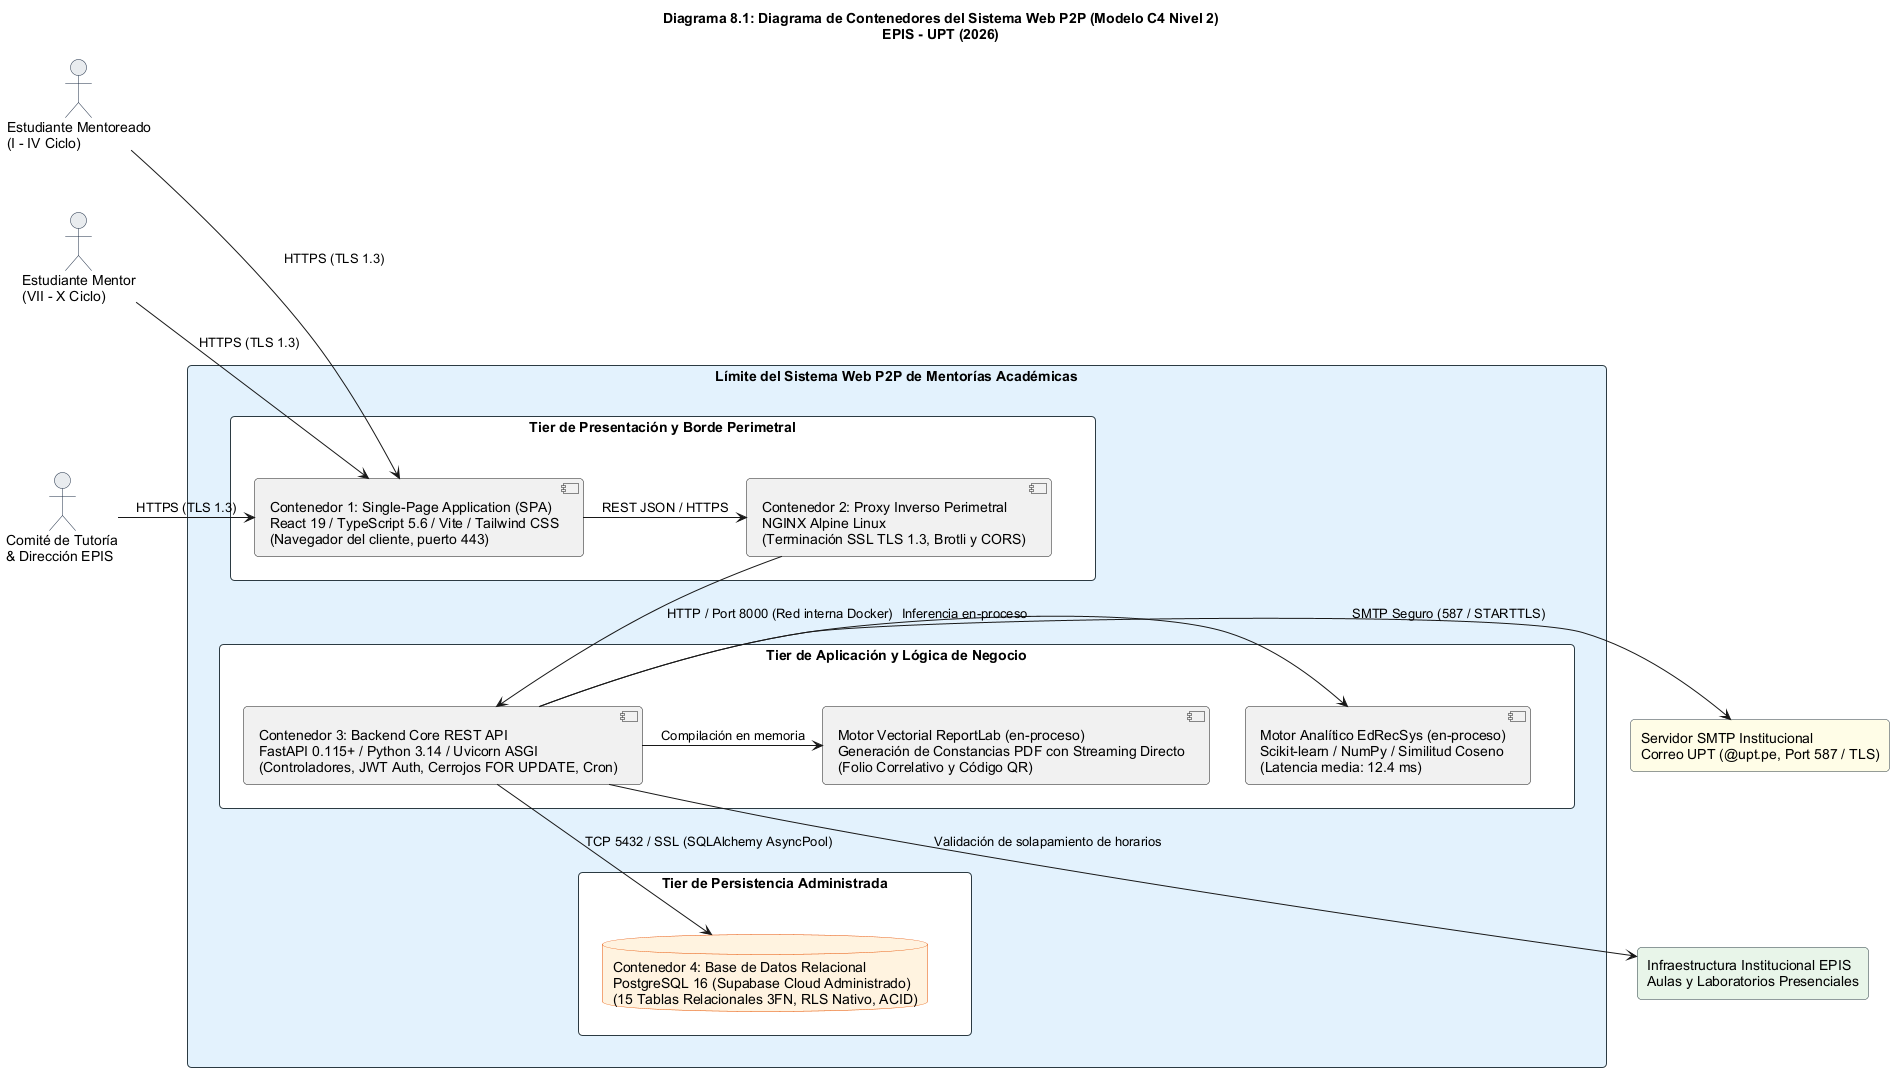

The diagram above was rendered by PlantUML. Its source (embedded in the PNG):
@startuml
title Diagrama 8.1: Diagrama de Contenedores del Sistema Web P2P (Modelo C4 Nivel 2)\nEPIS - UPT (2026)

skinparam packageStyle rectangle
skinparam shadowing false
skinparam roundcorner 8
skinparam defaultFontName Arial
skinparam fontSize 10

skinparam rectangle {
    BackgroundColor #F8F9FA
    BorderColor #2B3A42
}

skinparam database {
    BackgroundColor #FFF3E0
    BorderColor #E65100
}

skinparam actor {
    BackgroundColor #E9ECEF
    BorderColor #1D2D44
}

together {
    actor "Estudiante Mentoreado\n(I - IV Ciclo)" as Alumno
    actor "Estudiante Mentor\n(VII - X Ciclo)" as Mentor
    actor "Comité de Tutoría\n& Dirección EPIS" as Admin
}

Alumno -[hidden]down-> Mentor
Mentor -[hidden]down-> Admin

rectangle "Límite del Sistema Web P2P de Mentorías Académicas" #E3F2FD {

    package "Tier de Presentación y Borde Perimetral" as Tier_Edge #FFFFFF {
        [Contenedor 1: Single-Page Application (SPA)\nReact 19 / TypeScript 5.6 / Vite / Tailwind CSS\n(Navegador del cliente, puerto 443)] as C_SPA
        [Contenedor 2: Proxy Inverso Perimetral\nNGINX Alpine Linux\n(Terminación SSL TLS 1.3, Brotli y CORS)] as C_Proxy
    }

    package "Tier de Aplicación y Lógica de Negocio" as Tier_App #FFFFFF {
        [Contenedor 3: Backend Core REST API\nFastAPI 0.115+ / Python 3.14 / Uvicorn ASGI\n(Controladores, JWT Auth, Cerrojos FOR UPDATE, Cron)] as C_API
        [Motor Analítico EdRecSys (en-proceso)\nScikit-learn / NumPy / Similitud Coseno\n(Latencia media: 12.4 ms)] as C_RecSys
        [Motor Vectorial ReportLab (en-proceso)\nGeneración de Constancias PDF con Streaming Directo\n(Folio Correlativo y Código QR)] as C_ReportLab
    }

    package "Tier de Persistencia Administrada" as Tier_Data #FFFFFF {
        database "Contenedor 4: Base de Datos Relacional\nPostgreSQL 16 (Supabase Cloud Administrado)\n(15 Tablas Relacionales 3FN, RLS Nativo, ACID)" as C_Postgres
    }

    Tier_Edge -[hidden]down-> Tier_App
    Tier_App -[hidden]down-> Tier_Data
}

together {
    rectangle "Servidor SMTP Institucional\nCorreo UPT (@upt.pe, Port 587 / TLS)" as Ext_SMTP #FFFDE7
    rectangle "Infraestructura Institucional EPIS\nAulas y Laboratorios Presenciales" as Ext_Infra #E8F5E9
}

Ext_SMTP -[hidden]down-> Ext_Infra

' Flujos de comunicación
Alumno -right-> C_SPA : HTTPS (TLS 1.3)
Mentor -right-> C_SPA : HTTPS (TLS 1.3)
Admin -right-> C_SPA : HTTPS (TLS 1.3)

C_SPA -right-> C_Proxy : REST JSON / HTTPS
C_Proxy -down-> C_API : HTTP / Port 8000 (Red interna Docker)
C_API -right-> C_RecSys : Inferencia en-proceso
C_API -right-> C_ReportLab : Compilación en memoria

C_API -down-> C_Postgres : TCP 5432 / SSL (SQLAlchemy AsyncPool)
C_API -right-> Ext_SMTP : SMTP Seguro (587 / STARTTLS)
C_API --> Ext_Infra : Validación de solapamiento de horarios
@enduml